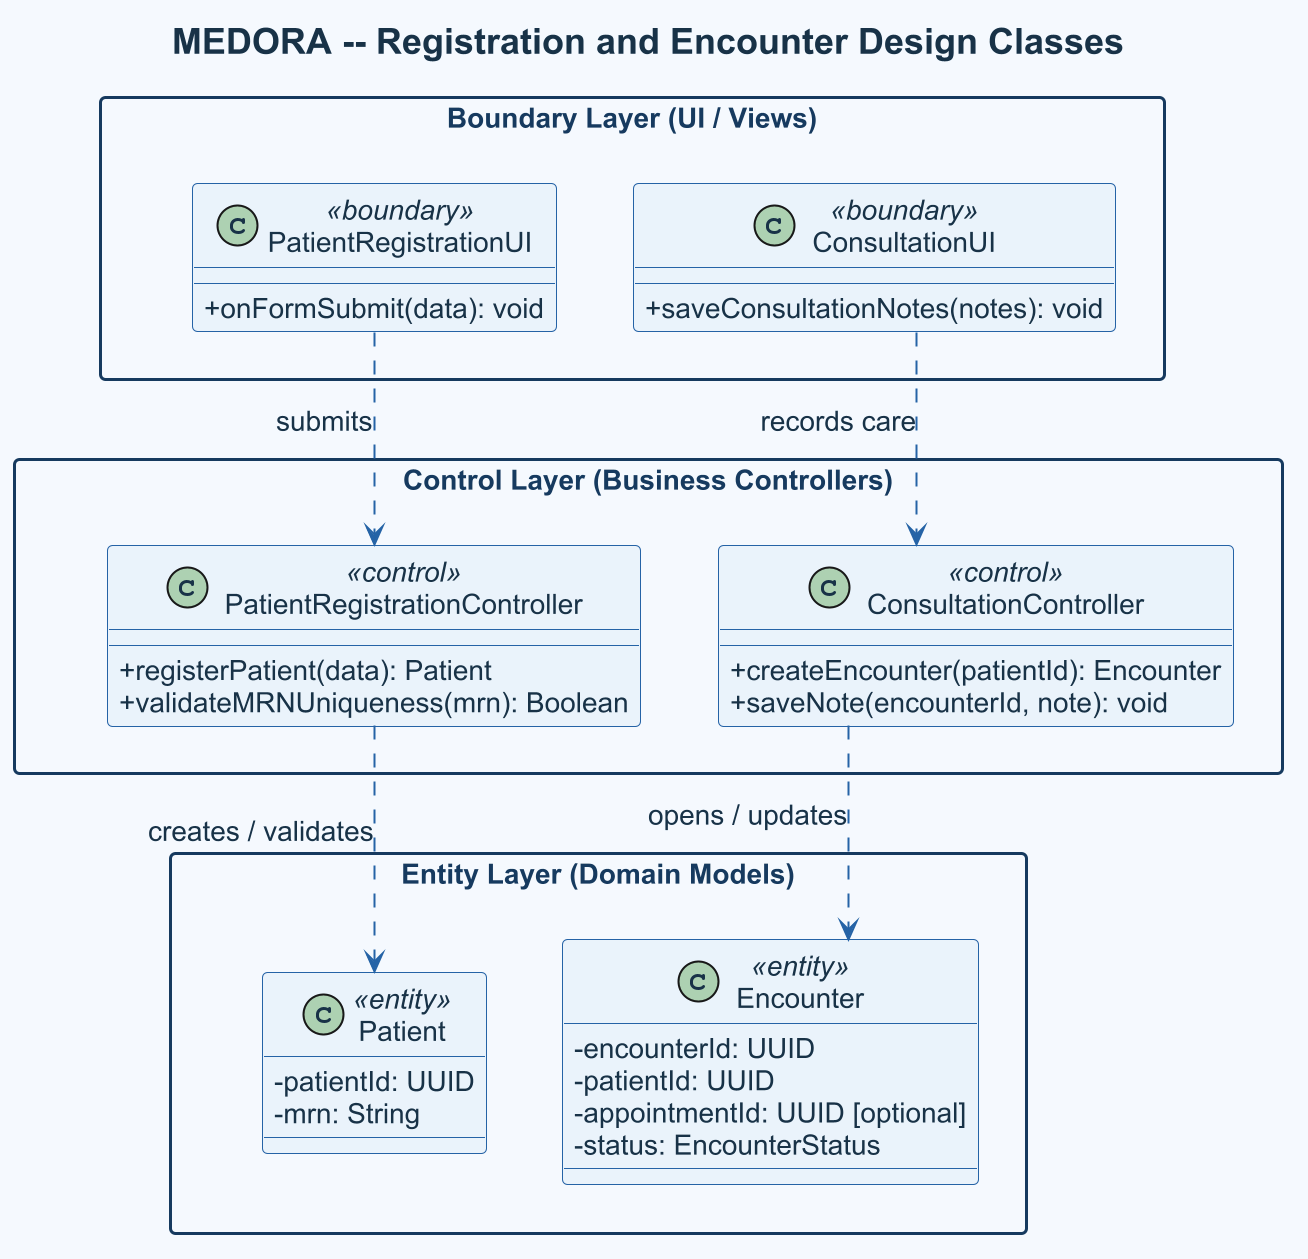

The diagram above was rendered by PlantUML. Its source (embedded in the PNG):
@startuml
title MEDORA -- Registration and Encounter Design Classes
skinparam shadowing false
skinparam dpi 192
skinparam defaultFontName Arial
skinparam defaultFontColor #183247
skinparam defaultFontSize 14
skinparam titleFontSize 18
skinparam backgroundColor #F5F9FE
skinparam ArrowColor #2563A6
skinparam linetype ortho
skinparam nodesep 38
skinparam ranksep 48
skinparam package {
  BackgroundColor #F5F9FE
  BorderColor #163A5F
  FontColor #163A5F
}
skinparam packageStyle rectangle
skinparam class {
  BackgroundColor #EAF3FB
  BorderColor #2563A6
  FontColor #183247
}
skinparam classAttributeIconSize 0

top to bottom direction

package "Boundary Layer (UI / Views)" as boundary {
  class PatientRegistrationUI <<boundary>> {
    + onFormSubmit(data): void
  }
  class ConsultationUI <<boundary>> {
    + saveConsultationNotes(notes): void
  }
  PatientRegistrationUI -[hidden]right- ConsultationUI
}

package "Control Layer (Business Controllers)" as control {
  class PatientRegistrationController <<control>> {
    + registerPatient(data): Patient
    + validateMRNUniqueness(mrn): Boolean
  }
  class ConsultationController <<control>> {
    + createEncounter(patientId): Encounter
    + saveNote(encounterId, note): void
  }
  PatientRegistrationController -[hidden]right- ConsultationController
}

package "Entity Layer (Domain Models)" as entities {
  class Patient <<entity>> {
    - patientId: UUID
    - mrn: String
  }
  class Encounter <<entity>> {
    - encounterId: UUID
    - patientId: UUID
    - appointmentId: UUID [optional]
    - status: EncounterStatus
  }
  Patient -[hidden]right- Encounter
}

PatientRegistrationUI ..> PatientRegistrationController : submits
ConsultationUI ..> ConsultationController : records care
PatientRegistrationController ..> Patient : creates / validates
ConsultationController ..> Encounter : opens / updates

boundary -[hidden]down- control
control -[hidden]down- entities
@enduml